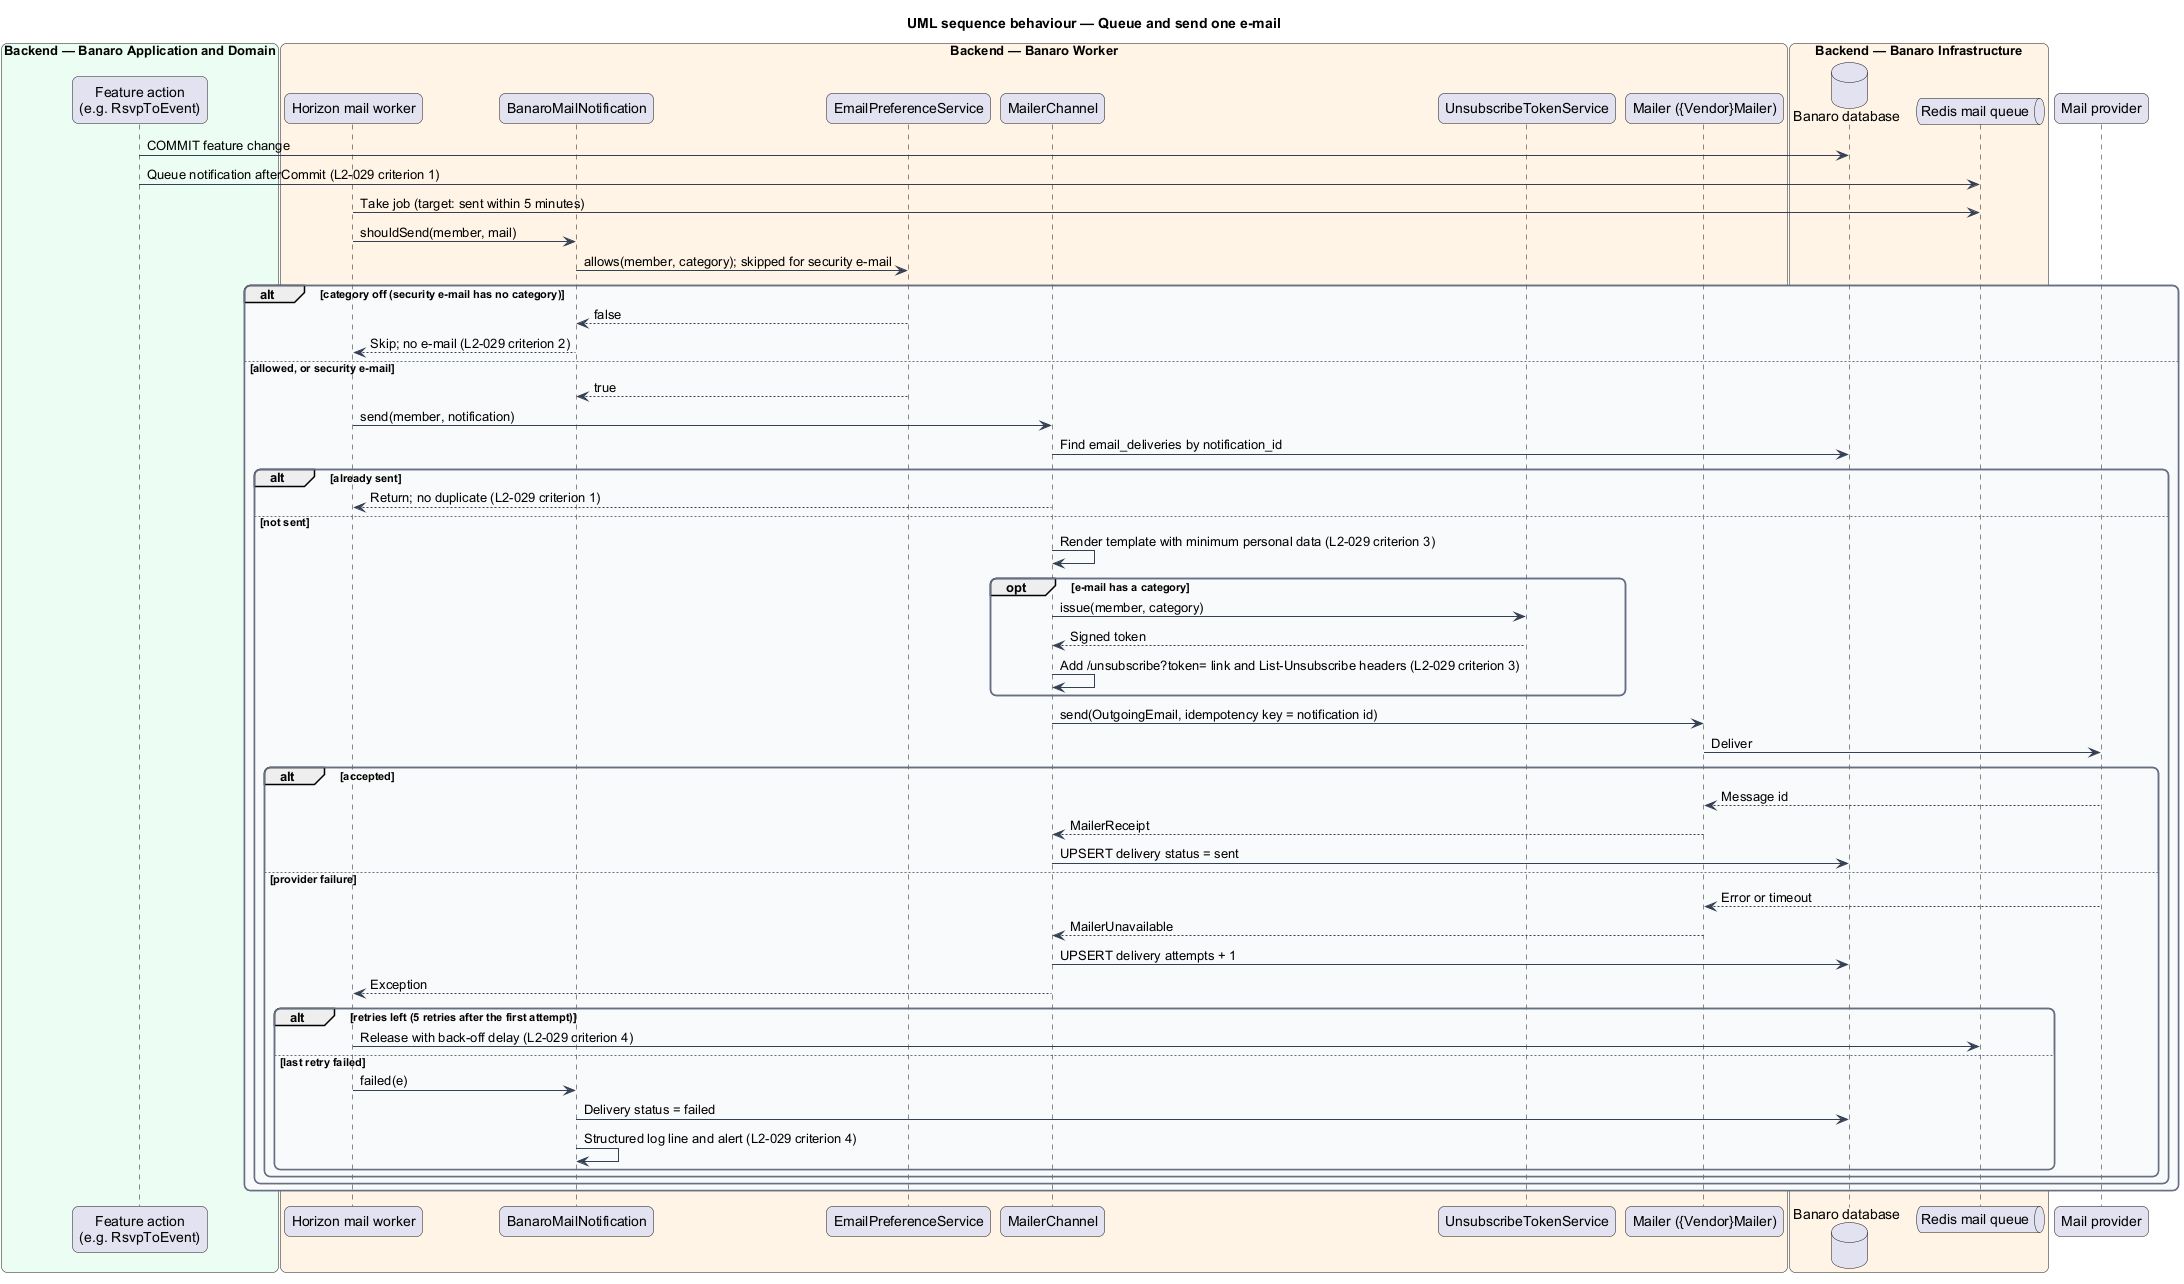

The diagram above was rendered by PlantUML. Its source (embedded in the PNG):
@startuml
title UML sequence behaviour — Queue and send one e-mail
skinparam backgroundColor #FFFFFF
skinparam shadowing false
skinparam roundcorner 12
skinparam defaultFontName Arial
skinparam ArrowColor #344054
skinparam rectangle {
  BorderColor #344054
  FontColor #101828
}
skinparam package {
  BorderColor #667085
  FontColor #101828
  BackgroundColor #F9FAFB
}
box "Backend — Banaro Application and Domain" #ECFDF3
  participant "Feature action\n(e.g. RsvpToEvent)" as action
end box
box "Backend — Banaro Worker" #FFF4E5
  participant "Horizon mail worker" as horizon
  participant "BanaroMailNotification" as notification
  participant "EmailPreferenceService" as prefs
  participant "MailerChannel" as channel
  participant "UnsubscribeTokenService" as links
  participant "Mailer ({Vendor}Mailer)" as mailer
end box
box "Backend — Banaro Infrastructure" #FFF4E5
  database "Banaro database" as db
  queue "Redis mail queue" as queue
end box
participant "Mail provider" as provider

action -> db : COMMIT feature change
action -> queue : Queue notification afterCommit (L2-029 criterion 1)
horizon -> queue : Take job (target: sent within 5 minutes)
horizon -> notification : shouldSend(member, mail)
notification -> prefs : allows(member, category); skipped for security e-mail
alt category off (security e-mail has no category)
  prefs --> notification : false
  notification --> horizon : Skip; no e-mail (L2-029 criterion 2)
else allowed, or security e-mail
  prefs --> notification : true
  horizon -> channel : send(member, notification)
  channel -> db : Find email_deliveries by notification_id
  alt already sent
    channel --> horizon : Return; no duplicate (L2-029 criterion 1)
  else not sent
    channel -> channel : Render template with minimum personal data (L2-029 criterion 3)
    opt e-mail has a category
      channel -> links : issue(member, category)
      links --> channel : Signed token
      channel -> channel : Add /unsubscribe?token= link and List-Unsubscribe headers (L2-029 criterion 3)
    end
    channel -> mailer : send(OutgoingEmail, idempotency key = notification id)
    mailer -> provider : Deliver
    alt accepted
      provider --> mailer : Message id
      mailer --> channel : MailerReceipt
      channel -> db : UPSERT delivery status = sent
    else provider failure
      provider --> mailer : Error or timeout
      mailer --> channel : MailerUnavailable
      channel -> db : UPSERT delivery attempts + 1
      channel --> horizon : Exception
      alt retries left (5 retries after the first attempt)
        horizon -> queue : Release with back-off delay (L2-029 criterion 4)
      else last retry failed
        horizon -> notification : failed(e)
        notification -> db : Delivery status = failed
        notification -> notification : Structured log line and alert (L2-029 criterion 4)
      end
    end
  end
end
@enduml